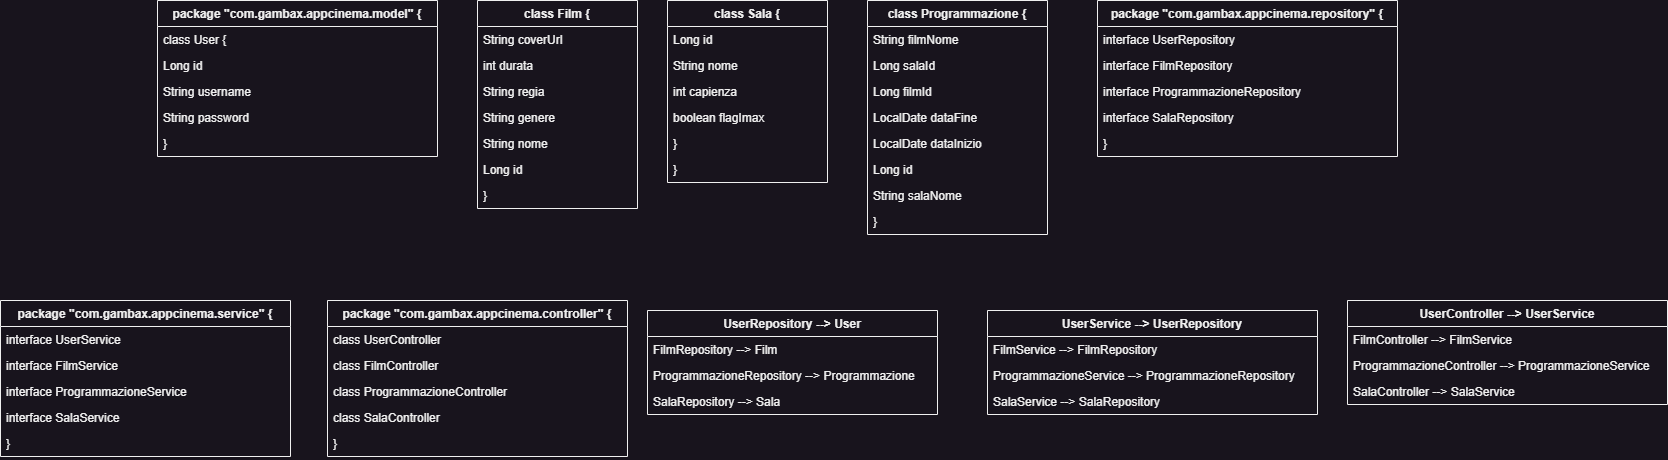

The diagram above was exported from draw.io. Its source (the exported page's mxGraphModel, read from the mxfile embedded in the PNG):
<mxGraphModel dx="3341" dy="2153" grid="1" gridSize="10" guides="1" tooltips="1" connect="1" arrows="1" fold="1" page="1" pageScale="1" pageWidth="827" pageHeight="1169" math="0" shadow="0">
  <root>
    <mxCell id="0" />
    <mxCell id="1" parent="0" />
    <mxCell id="FUh3smadNLdsgIr9faMu-179" value="package &quot;com.gambax.appcinema.model&quot; {" style="swimlane;fontStyle=1;childLayout=stackLayout;horizontal=1;startSize=26;horizontalStack=0;resizeParent=1;resizeParentMax=0;resizeLast=0;collapsible=1;marginBottom=0;" vertex="1" parent="1">
      <mxGeometry x="-960" y="-30" width="280" height="156" as="geometry" />
    </mxCell>
    <mxCell id="FUh3smadNLdsgIr9faMu-180" value="    class User {" style="text;strokeColor=none;fillColor=none;align=left;verticalAlign=top;spacingLeft=4;spacingRight=4;overflow=hidden;rotatable=0;points=[[0,0.5],[1,0.5]];portConstraint=eastwest;" vertex="1" parent="FUh3smadNLdsgIr9faMu-179">
      <mxGeometry y="26" width="280" height="26" as="geometry" />
    </mxCell>
    <mxCell id="FUh3smadNLdsgIr9faMu-181" value="        Long id" style="text;strokeColor=none;fillColor=none;align=left;verticalAlign=top;spacingLeft=4;spacingRight=4;overflow=hidden;rotatable=0;points=[[0,0.5],[1,0.5]];portConstraint=eastwest;" vertex="1" parent="FUh3smadNLdsgIr9faMu-179">
      <mxGeometry y="52" width="280" height="26" as="geometry" />
    </mxCell>
    <mxCell id="FUh3smadNLdsgIr9faMu-182" value="        String username" style="text;strokeColor=none;fillColor=none;align=left;verticalAlign=top;spacingLeft=4;spacingRight=4;overflow=hidden;rotatable=0;points=[[0,0.5],[1,0.5]];portConstraint=eastwest;" vertex="1" parent="FUh3smadNLdsgIr9faMu-179">
      <mxGeometry y="78" width="280" height="26" as="geometry" />
    </mxCell>
    <mxCell id="FUh3smadNLdsgIr9faMu-183" value="        String password" style="text;strokeColor=none;fillColor=none;align=left;verticalAlign=top;spacingLeft=4;spacingRight=4;overflow=hidden;rotatable=0;points=[[0,0.5],[1,0.5]];portConstraint=eastwest;" vertex="1" parent="FUh3smadNLdsgIr9faMu-179">
      <mxGeometry y="104" width="280" height="26" as="geometry" />
    </mxCell>
    <mxCell id="FUh3smadNLdsgIr9faMu-184" value="    }" style="text;strokeColor=none;fillColor=none;align=left;verticalAlign=top;spacingLeft=4;spacingRight=4;overflow=hidden;rotatable=0;points=[[0,0.5],[1,0.5]];portConstraint=eastwest;" vertex="1" parent="FUh3smadNLdsgIr9faMu-179">
      <mxGeometry y="130" width="280" height="26" as="geometry" />
    </mxCell>
    <mxCell id="FUh3smadNLdsgIr9faMu-185" value="    class Film {" style="swimlane;fontStyle=1;childLayout=stackLayout;horizontal=1;startSize=26;horizontalStack=0;resizeParent=1;resizeParentMax=0;resizeLast=0;collapsible=1;marginBottom=0;" vertex="1" parent="1">
      <mxGeometry x="-640" y="-30" width="160" height="208" as="geometry" />
    </mxCell>
    <mxCell id="FUh3smadNLdsgIr9faMu-191" value="        String coverUrl" style="text;strokeColor=none;fillColor=none;align=left;verticalAlign=top;spacingLeft=4;spacingRight=4;overflow=hidden;rotatable=0;points=[[0,0.5],[1,0.5]];portConstraint=eastwest;" vertex="1" parent="FUh3smadNLdsgIr9faMu-185">
      <mxGeometry y="26" width="160" height="26" as="geometry" />
    </mxCell>
    <mxCell id="FUh3smadNLdsgIr9faMu-190" value="        int durata" style="text;strokeColor=none;fillColor=none;align=left;verticalAlign=top;spacingLeft=4;spacingRight=4;overflow=hidden;rotatable=0;points=[[0,0.5],[1,0.5]];portConstraint=eastwest;" vertex="1" parent="FUh3smadNLdsgIr9faMu-185">
      <mxGeometry y="52" width="160" height="26" as="geometry" />
    </mxCell>
    <mxCell id="FUh3smadNLdsgIr9faMu-189" value="        String regia" style="text;strokeColor=none;fillColor=none;align=left;verticalAlign=top;spacingLeft=4;spacingRight=4;overflow=hidden;rotatable=0;points=[[0,0.5],[1,0.5]];portConstraint=eastwest;" vertex="1" parent="FUh3smadNLdsgIr9faMu-185">
      <mxGeometry y="78" width="160" height="26" as="geometry" />
    </mxCell>
    <mxCell id="FUh3smadNLdsgIr9faMu-188" value="        String genere" style="text;strokeColor=none;fillColor=none;align=left;verticalAlign=top;spacingLeft=4;spacingRight=4;overflow=hidden;rotatable=0;points=[[0,0.5],[1,0.5]];portConstraint=eastwest;" vertex="1" parent="FUh3smadNLdsgIr9faMu-185">
      <mxGeometry y="104" width="160" height="26" as="geometry" />
    </mxCell>
    <mxCell id="FUh3smadNLdsgIr9faMu-187" value="        String nome" style="text;strokeColor=none;fillColor=none;align=left;verticalAlign=top;spacingLeft=4;spacingRight=4;overflow=hidden;rotatable=0;points=[[0,0.5],[1,0.5]];portConstraint=eastwest;" vertex="1" parent="FUh3smadNLdsgIr9faMu-185">
      <mxGeometry y="130" width="160" height="26" as="geometry" />
    </mxCell>
    <mxCell id="FUh3smadNLdsgIr9faMu-186" value="        Long id" style="text;strokeColor=none;fillColor=none;align=left;verticalAlign=top;spacingLeft=4;spacingRight=4;overflow=hidden;rotatable=0;points=[[0,0.5],[1,0.5]];portConstraint=eastwest;" vertex="1" parent="FUh3smadNLdsgIr9faMu-185">
      <mxGeometry y="156" width="160" height="26" as="geometry" />
    </mxCell>
    <mxCell id="FUh3smadNLdsgIr9faMu-192" value="    }" style="text;strokeColor=none;fillColor=none;align=left;verticalAlign=top;spacingLeft=4;spacingRight=4;overflow=hidden;rotatable=0;points=[[0,0.5],[1,0.5]];portConstraint=eastwest;" vertex="1" parent="FUh3smadNLdsgIr9faMu-185">
      <mxGeometry y="182" width="160" height="26" as="geometry" />
    </mxCell>
    <mxCell id="FUh3smadNLdsgIr9faMu-193" value="    class Programmazione {" style="swimlane;fontStyle=1;childLayout=stackLayout;horizontal=1;startSize=26;horizontalStack=0;resizeParent=1;resizeParentMax=0;resizeLast=0;collapsible=1;marginBottom=0;" vertex="1" parent="1">
      <mxGeometry x="-250" y="-30" width="180" height="234" as="geometry" />
    </mxCell>
    <mxCell id="FUh3smadNLdsgIr9faMu-199" value="        String filmNome" style="text;strokeColor=none;fillColor=none;align=left;verticalAlign=top;spacingLeft=4;spacingRight=4;overflow=hidden;rotatable=0;points=[[0,0.5],[1,0.5]];portConstraint=eastwest;" vertex="1" parent="FUh3smadNLdsgIr9faMu-193">
      <mxGeometry y="26" width="180" height="26" as="geometry" />
    </mxCell>
    <mxCell id="FUh3smadNLdsgIr9faMu-198" value="        Long salaId" style="text;strokeColor=none;fillColor=none;align=left;verticalAlign=top;spacingLeft=4;spacingRight=4;overflow=hidden;rotatable=0;points=[[0,0.5],[1,0.5]];portConstraint=eastwest;" vertex="1" parent="FUh3smadNLdsgIr9faMu-193">
      <mxGeometry y="52" width="180" height="26" as="geometry" />
    </mxCell>
    <mxCell id="FUh3smadNLdsgIr9faMu-197" value="        Long filmId" style="text;strokeColor=none;fillColor=none;align=left;verticalAlign=top;spacingLeft=4;spacingRight=4;overflow=hidden;rotatable=0;points=[[0,0.5],[1,0.5]];portConstraint=eastwest;" vertex="1" parent="FUh3smadNLdsgIr9faMu-193">
      <mxGeometry y="78" width="180" height="26" as="geometry" />
    </mxCell>
    <mxCell id="FUh3smadNLdsgIr9faMu-196" value="        LocalDate dataFine" style="text;strokeColor=none;fillColor=none;align=left;verticalAlign=top;spacingLeft=4;spacingRight=4;overflow=hidden;rotatable=0;points=[[0,0.5],[1,0.5]];portConstraint=eastwest;" vertex="1" parent="FUh3smadNLdsgIr9faMu-193">
      <mxGeometry y="104" width="180" height="26" as="geometry" />
    </mxCell>
    <mxCell id="FUh3smadNLdsgIr9faMu-195" value="        LocalDate dataInizio" style="text;strokeColor=none;fillColor=none;align=left;verticalAlign=top;spacingLeft=4;spacingRight=4;overflow=hidden;rotatable=0;points=[[0,0.5],[1,0.5]];portConstraint=eastwest;" vertex="1" parent="FUh3smadNLdsgIr9faMu-193">
      <mxGeometry y="130" width="180" height="26" as="geometry" />
    </mxCell>
    <mxCell id="FUh3smadNLdsgIr9faMu-194" value="        Long id" style="text;strokeColor=none;fillColor=none;align=left;verticalAlign=top;spacingLeft=4;spacingRight=4;overflow=hidden;rotatable=0;points=[[0,0.5],[1,0.5]];portConstraint=eastwest;" vertex="1" parent="FUh3smadNLdsgIr9faMu-193">
      <mxGeometry y="156" width="180" height="26" as="geometry" />
    </mxCell>
    <mxCell id="FUh3smadNLdsgIr9faMu-200" value="        String salaNome" style="text;strokeColor=none;fillColor=none;align=left;verticalAlign=top;spacingLeft=4;spacingRight=4;overflow=hidden;rotatable=0;points=[[0,0.5],[1,0.5]];portConstraint=eastwest;" vertex="1" parent="FUh3smadNLdsgIr9faMu-193">
      <mxGeometry y="182" width="180" height="26" as="geometry" />
    </mxCell>
    <mxCell id="FUh3smadNLdsgIr9faMu-201" value="    }" style="text;strokeColor=none;fillColor=none;align=left;verticalAlign=top;spacingLeft=4;spacingRight=4;overflow=hidden;rotatable=0;points=[[0,0.5],[1,0.5]];portConstraint=eastwest;" vertex="1" parent="FUh3smadNLdsgIr9faMu-193">
      <mxGeometry y="208" width="180" height="26" as="geometry" />
    </mxCell>
    <mxCell id="FUh3smadNLdsgIr9faMu-202" value="    class Sala {" style="swimlane;fontStyle=1;childLayout=stackLayout;horizontal=1;startSize=26;horizontalStack=0;resizeParent=1;resizeParentMax=0;resizeLast=0;collapsible=1;marginBottom=0;" vertex="1" parent="1">
      <mxGeometry x="-450" y="-30" width="160" height="182" as="geometry" />
    </mxCell>
    <mxCell id="FUh3smadNLdsgIr9faMu-203" value="        Long id" style="text;strokeColor=none;fillColor=none;align=left;verticalAlign=top;spacingLeft=4;spacingRight=4;overflow=hidden;rotatable=0;points=[[0,0.5],[1,0.5]];portConstraint=eastwest;" vertex="1" parent="FUh3smadNLdsgIr9faMu-202">
      <mxGeometry y="26" width="160" height="26" as="geometry" />
    </mxCell>
    <mxCell id="FUh3smadNLdsgIr9faMu-204" value="        String nome" style="text;strokeColor=none;fillColor=none;align=left;verticalAlign=top;spacingLeft=4;spacingRight=4;overflow=hidden;rotatable=0;points=[[0,0.5],[1,0.5]];portConstraint=eastwest;" vertex="1" parent="FUh3smadNLdsgIr9faMu-202">
      <mxGeometry y="52" width="160" height="26" as="geometry" />
    </mxCell>
    <mxCell id="FUh3smadNLdsgIr9faMu-205" value="        int capienza" style="text;strokeColor=none;fillColor=none;align=left;verticalAlign=top;spacingLeft=4;spacingRight=4;overflow=hidden;rotatable=0;points=[[0,0.5],[1,0.5]];portConstraint=eastwest;" vertex="1" parent="FUh3smadNLdsgIr9faMu-202">
      <mxGeometry y="78" width="160" height="26" as="geometry" />
    </mxCell>
    <mxCell id="FUh3smadNLdsgIr9faMu-206" value="        boolean flagImax" style="text;strokeColor=none;fillColor=none;align=left;verticalAlign=top;spacingLeft=4;spacingRight=4;overflow=hidden;rotatable=0;points=[[0,0.5],[1,0.5]];portConstraint=eastwest;" vertex="1" parent="FUh3smadNLdsgIr9faMu-202">
      <mxGeometry y="104" width="160" height="26" as="geometry" />
    </mxCell>
    <mxCell id="FUh3smadNLdsgIr9faMu-207" value="    }" style="text;strokeColor=none;fillColor=none;align=left;verticalAlign=top;spacingLeft=4;spacingRight=4;overflow=hidden;rotatable=0;points=[[0,0.5],[1,0.5]];portConstraint=eastwest;" vertex="1" parent="FUh3smadNLdsgIr9faMu-202">
      <mxGeometry y="130" width="160" height="26" as="geometry" />
    </mxCell>
    <mxCell id="FUh3smadNLdsgIr9faMu-208" value="}" style="text;strokeColor=none;fillColor=none;align=left;verticalAlign=top;spacingLeft=4;spacingRight=4;overflow=hidden;rotatable=0;points=[[0,0.5],[1,0.5]];portConstraint=eastwest;" vertex="1" parent="FUh3smadNLdsgIr9faMu-202">
      <mxGeometry y="156" width="160" height="26" as="geometry" />
    </mxCell>
    <mxCell id="FUh3smadNLdsgIr9faMu-209" value="package &quot;com.gambax.appcinema.repository&quot; {" style="swimlane;fontStyle=1;childLayout=stackLayout;horizontal=1;startSize=26;horizontalStack=0;resizeParent=1;resizeParentMax=0;resizeLast=0;collapsible=1;marginBottom=0;" vertex="1" parent="1">
      <mxGeometry x="-20" y="-30" width="300" height="156" as="geometry" />
    </mxCell>
    <mxCell id="FUh3smadNLdsgIr9faMu-210" value="    interface UserRepository" style="text;strokeColor=none;fillColor=none;align=left;verticalAlign=top;spacingLeft=4;spacingRight=4;overflow=hidden;rotatable=0;points=[[0,0.5],[1,0.5]];portConstraint=eastwest;" vertex="1" parent="FUh3smadNLdsgIr9faMu-209">
      <mxGeometry y="26" width="300" height="26" as="geometry" />
    </mxCell>
    <mxCell id="FUh3smadNLdsgIr9faMu-211" value="    interface FilmRepository" style="text;strokeColor=none;fillColor=none;align=left;verticalAlign=top;spacingLeft=4;spacingRight=4;overflow=hidden;rotatable=0;points=[[0,0.5],[1,0.5]];portConstraint=eastwest;" vertex="1" parent="FUh3smadNLdsgIr9faMu-209">
      <mxGeometry y="52" width="300" height="26" as="geometry" />
    </mxCell>
    <mxCell id="FUh3smadNLdsgIr9faMu-212" value="    interface ProgrammazioneRepository" style="text;strokeColor=none;fillColor=none;align=left;verticalAlign=top;spacingLeft=4;spacingRight=4;overflow=hidden;rotatable=0;points=[[0,0.5],[1,0.5]];portConstraint=eastwest;" vertex="1" parent="FUh3smadNLdsgIr9faMu-209">
      <mxGeometry y="78" width="300" height="26" as="geometry" />
    </mxCell>
    <mxCell id="FUh3smadNLdsgIr9faMu-213" value="    interface SalaRepository" style="text;strokeColor=none;fillColor=none;align=left;verticalAlign=top;spacingLeft=4;spacingRight=4;overflow=hidden;rotatable=0;points=[[0,0.5],[1,0.5]];portConstraint=eastwest;" vertex="1" parent="FUh3smadNLdsgIr9faMu-209">
      <mxGeometry y="104" width="300" height="26" as="geometry" />
    </mxCell>
    <mxCell id="FUh3smadNLdsgIr9faMu-214" value="}" style="text;strokeColor=none;fillColor=none;align=left;verticalAlign=top;spacingLeft=4;spacingRight=4;overflow=hidden;rotatable=0;points=[[0,0.5],[1,0.5]];portConstraint=eastwest;" vertex="1" parent="FUh3smadNLdsgIr9faMu-209">
      <mxGeometry y="130" width="300" height="26" as="geometry" />
    </mxCell>
    <mxCell id="FUh3smadNLdsgIr9faMu-215" value="package &quot;com.gambax.appcinema.service&quot; {" style="swimlane;fontStyle=1;childLayout=stackLayout;horizontal=1;startSize=26;horizontalStack=0;resizeParent=1;resizeParentMax=0;resizeLast=0;collapsible=1;marginBottom=0;" vertex="1" parent="1">
      <mxGeometry x="-1117" y="270" width="290" height="156" as="geometry" />
    </mxCell>
    <mxCell id="FUh3smadNLdsgIr9faMu-216" value="    interface UserService" style="text;strokeColor=none;fillColor=none;align=left;verticalAlign=top;spacingLeft=4;spacingRight=4;overflow=hidden;rotatable=0;points=[[0,0.5],[1,0.5]];portConstraint=eastwest;" vertex="1" parent="FUh3smadNLdsgIr9faMu-215">
      <mxGeometry y="26" width="290" height="26" as="geometry" />
    </mxCell>
    <mxCell id="FUh3smadNLdsgIr9faMu-217" value="    interface FilmService" style="text;strokeColor=none;fillColor=none;align=left;verticalAlign=top;spacingLeft=4;spacingRight=4;overflow=hidden;rotatable=0;points=[[0,0.5],[1,0.5]];portConstraint=eastwest;" vertex="1" parent="FUh3smadNLdsgIr9faMu-215">
      <mxGeometry y="52" width="290" height="26" as="geometry" />
    </mxCell>
    <mxCell id="FUh3smadNLdsgIr9faMu-218" value="    interface ProgrammazioneService" style="text;strokeColor=none;fillColor=none;align=left;verticalAlign=top;spacingLeft=4;spacingRight=4;overflow=hidden;rotatable=0;points=[[0,0.5],[1,0.5]];portConstraint=eastwest;" vertex="1" parent="FUh3smadNLdsgIr9faMu-215">
      <mxGeometry y="78" width="290" height="26" as="geometry" />
    </mxCell>
    <mxCell id="FUh3smadNLdsgIr9faMu-219" value="    interface SalaService" style="text;strokeColor=none;fillColor=none;align=left;verticalAlign=top;spacingLeft=4;spacingRight=4;overflow=hidden;rotatable=0;points=[[0,0.5],[1,0.5]];portConstraint=eastwest;" vertex="1" parent="FUh3smadNLdsgIr9faMu-215">
      <mxGeometry y="104" width="290" height="26" as="geometry" />
    </mxCell>
    <mxCell id="FUh3smadNLdsgIr9faMu-220" value="}" style="text;strokeColor=none;fillColor=none;align=left;verticalAlign=top;spacingLeft=4;spacingRight=4;overflow=hidden;rotatable=0;points=[[0,0.5],[1,0.5]];portConstraint=eastwest;" vertex="1" parent="FUh3smadNLdsgIr9faMu-215">
      <mxGeometry y="130" width="290" height="26" as="geometry" />
    </mxCell>
    <mxCell id="FUh3smadNLdsgIr9faMu-221" value="package &quot;com.gambax.appcinema.controller&quot; {" style="swimlane;fontStyle=1;childLayout=stackLayout;horizontal=1;startSize=26;horizontalStack=0;resizeParent=1;resizeParentMax=0;resizeLast=0;collapsible=1;marginBottom=0;" vertex="1" parent="1">
      <mxGeometry x="-790" y="270" width="300" height="156" as="geometry" />
    </mxCell>
    <mxCell id="FUh3smadNLdsgIr9faMu-222" value="    class UserController" style="text;strokeColor=none;fillColor=none;align=left;verticalAlign=top;spacingLeft=4;spacingRight=4;overflow=hidden;rotatable=0;points=[[0,0.5],[1,0.5]];portConstraint=eastwest;" vertex="1" parent="FUh3smadNLdsgIr9faMu-221">
      <mxGeometry y="26" width="300" height="26" as="geometry" />
    </mxCell>
    <mxCell id="FUh3smadNLdsgIr9faMu-223" value="    class FilmController" style="text;strokeColor=none;fillColor=none;align=left;verticalAlign=top;spacingLeft=4;spacingRight=4;overflow=hidden;rotatable=0;points=[[0,0.5],[1,0.5]];portConstraint=eastwest;" vertex="1" parent="FUh3smadNLdsgIr9faMu-221">
      <mxGeometry y="52" width="300" height="26" as="geometry" />
    </mxCell>
    <mxCell id="FUh3smadNLdsgIr9faMu-224" value="    class ProgrammazioneController" style="text;strokeColor=none;fillColor=none;align=left;verticalAlign=top;spacingLeft=4;spacingRight=4;overflow=hidden;rotatable=0;points=[[0,0.5],[1,0.5]];portConstraint=eastwest;" vertex="1" parent="FUh3smadNLdsgIr9faMu-221">
      <mxGeometry y="78" width="300" height="26" as="geometry" />
    </mxCell>
    <mxCell id="FUh3smadNLdsgIr9faMu-225" value="    class SalaController" style="text;strokeColor=none;fillColor=none;align=left;verticalAlign=top;spacingLeft=4;spacingRight=4;overflow=hidden;rotatable=0;points=[[0,0.5],[1,0.5]];portConstraint=eastwest;" vertex="1" parent="FUh3smadNLdsgIr9faMu-221">
      <mxGeometry y="104" width="300" height="26" as="geometry" />
    </mxCell>
    <mxCell id="FUh3smadNLdsgIr9faMu-226" value="}" style="text;strokeColor=none;fillColor=none;align=left;verticalAlign=top;spacingLeft=4;spacingRight=4;overflow=hidden;rotatable=0;points=[[0,0.5],[1,0.5]];portConstraint=eastwest;" vertex="1" parent="FUh3smadNLdsgIr9faMu-221">
      <mxGeometry y="130" width="300" height="26" as="geometry" />
    </mxCell>
    <mxCell id="FUh3smadNLdsgIr9faMu-227" value="UserRepository --&gt; User" style="swimlane;fontStyle=1;childLayout=stackLayout;horizontal=1;startSize=26;horizontalStack=0;resizeParent=1;resizeParentMax=0;resizeLast=0;collapsible=1;marginBottom=0;" vertex="1" parent="1">
      <mxGeometry x="-470" y="280" width="290" height="104" as="geometry" />
    </mxCell>
    <mxCell id="FUh3smadNLdsgIr9faMu-228" value="FilmRepository --&gt; Film" style="text;strokeColor=none;fillColor=none;align=left;verticalAlign=top;spacingLeft=4;spacingRight=4;overflow=hidden;rotatable=0;points=[[0,0.5],[1,0.5]];portConstraint=eastwest;" vertex="1" parent="FUh3smadNLdsgIr9faMu-227">
      <mxGeometry y="26" width="290" height="26" as="geometry" />
    </mxCell>
    <mxCell id="FUh3smadNLdsgIr9faMu-229" value="ProgrammazioneRepository --&gt; Programmazione" style="text;strokeColor=none;fillColor=none;align=left;verticalAlign=top;spacingLeft=4;spacingRight=4;overflow=hidden;rotatable=0;points=[[0,0.5],[1,0.5]];portConstraint=eastwest;" vertex="1" parent="FUh3smadNLdsgIr9faMu-227">
      <mxGeometry y="52" width="290" height="26" as="geometry" />
    </mxCell>
    <mxCell id="FUh3smadNLdsgIr9faMu-230" value="SalaRepository --&gt; Sala" style="text;strokeColor=none;fillColor=none;align=left;verticalAlign=top;spacingLeft=4;spacingRight=4;overflow=hidden;rotatable=0;points=[[0,0.5],[1,0.5]];portConstraint=eastwest;" vertex="1" parent="FUh3smadNLdsgIr9faMu-227">
      <mxGeometry y="78" width="290" height="26" as="geometry" />
    </mxCell>
    <mxCell id="FUh3smadNLdsgIr9faMu-231" value="UserService --&gt; UserRepository" style="swimlane;fontStyle=1;childLayout=stackLayout;horizontal=1;startSize=26;horizontalStack=0;resizeParent=1;resizeParentMax=0;resizeLast=0;collapsible=1;marginBottom=0;" vertex="1" parent="1">
      <mxGeometry x="-130" y="280" width="330" height="104" as="geometry" />
    </mxCell>
    <mxCell id="FUh3smadNLdsgIr9faMu-232" value="FilmService --&gt; FilmRepository" style="text;strokeColor=none;fillColor=none;align=left;verticalAlign=top;spacingLeft=4;spacingRight=4;overflow=hidden;rotatable=0;points=[[0,0.5],[1,0.5]];portConstraint=eastwest;" vertex="1" parent="FUh3smadNLdsgIr9faMu-231">
      <mxGeometry y="26" width="330" height="26" as="geometry" />
    </mxCell>
    <mxCell id="FUh3smadNLdsgIr9faMu-233" value="ProgrammazioneService --&gt; ProgrammazioneRepository" style="text;strokeColor=none;fillColor=none;align=left;verticalAlign=top;spacingLeft=4;spacingRight=4;overflow=hidden;rotatable=0;points=[[0,0.5],[1,0.5]];portConstraint=eastwest;" vertex="1" parent="FUh3smadNLdsgIr9faMu-231">
      <mxGeometry y="52" width="330" height="26" as="geometry" />
    </mxCell>
    <mxCell id="FUh3smadNLdsgIr9faMu-234" value="SalaService --&gt; SalaRepository" style="text;strokeColor=none;fillColor=none;align=left;verticalAlign=top;spacingLeft=4;spacingRight=4;overflow=hidden;rotatable=0;points=[[0,0.5],[1,0.5]];portConstraint=eastwest;" vertex="1" parent="FUh3smadNLdsgIr9faMu-231">
      <mxGeometry y="78" width="330" height="26" as="geometry" />
    </mxCell>
    <mxCell id="FUh3smadNLdsgIr9faMu-235" value="UserController --&gt; UserService" style="swimlane;fontStyle=1;childLayout=stackLayout;horizontal=1;startSize=26;horizontalStack=0;resizeParent=1;resizeParentMax=0;resizeLast=0;collapsible=1;marginBottom=0;" vertex="1" parent="1">
      <mxGeometry x="230" y="270" width="320" height="104" as="geometry" />
    </mxCell>
    <mxCell id="FUh3smadNLdsgIr9faMu-236" value="FilmController --&gt; FilmService" style="text;strokeColor=none;fillColor=none;align=left;verticalAlign=top;spacingLeft=4;spacingRight=4;overflow=hidden;rotatable=0;points=[[0,0.5],[1,0.5]];portConstraint=eastwest;" vertex="1" parent="FUh3smadNLdsgIr9faMu-235">
      <mxGeometry y="26" width="320" height="26" as="geometry" />
    </mxCell>
    <mxCell id="FUh3smadNLdsgIr9faMu-237" value="ProgrammazioneController --&gt; ProgrammazioneService" style="text;strokeColor=none;fillColor=none;align=left;verticalAlign=top;spacingLeft=4;spacingRight=4;overflow=hidden;rotatable=0;points=[[0,0.5],[1,0.5]];portConstraint=eastwest;" vertex="1" parent="FUh3smadNLdsgIr9faMu-235">
      <mxGeometry y="52" width="320" height="26" as="geometry" />
    </mxCell>
    <mxCell id="FUh3smadNLdsgIr9faMu-238" value="SalaController --&gt; SalaService" style="text;strokeColor=none;fillColor=none;align=left;verticalAlign=top;spacingLeft=4;spacingRight=4;overflow=hidden;rotatable=0;points=[[0,0.5],[1,0.5]];portConstraint=eastwest;" vertex="1" parent="FUh3smadNLdsgIr9faMu-235">
      <mxGeometry y="78" width="320" height="26" as="geometry" />
    </mxCell>
  </root>
</mxGraphModel>